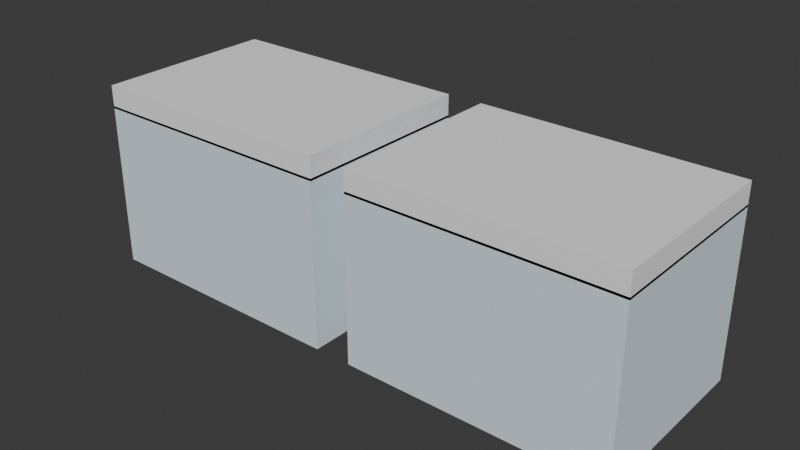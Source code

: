 # Source: ELD_ORGANIZADOR_GEL_v01.blend  (saved by Blender 4.2.66; exported with 4.5.12 LTS)
import bpy
from mathutils import Matrix  # noqa: F401  (used for matrix-valued properties, if any)

bpy.ops.wm.read_factory_settings(use_empty=True)
scene = bpy.context.scene
scene.name = 'Scene'

# ---- collections
col_collection = bpy.data.collections.new('Collection'); scene.collection.children.link(col_collection)

# ---- materials (node trees are filled in below, after node groups)
mat_polyroom_pbr = bpy.data.materials.new('Polyroom_PBR')

# ---- material node trees
mat_polyroom_pbr.use_nodes = True; mat_polyroom_pbr.node_tree.nodes.clear()
_N = mat_polyroom_pbr.node_tree.nodes; _L = mat_polyroom_pbr.node_tree.links
n0 = _N.new('ShaderNodeOutputMaterial'); n0.name = 'Material Output'; n0.location = (300, 0)
n1 = _N.new('ShaderNodeBsdfPrincipled'); n1.name = 'Principled BSDF'; n1.location = (0, 0)
n1.inputs[2].default_value = 0.8
n2 = _N.new('ShaderNodeVertexColor'); n2.name = 'Color Attribute'; n2.location = (-300, 0)
n2.layer_name = 'Color'
_L.new(n2.outputs[0], n1.inputs[0])
_L.new(n1.outputs[0], n0.inputs[0])
n0.is_active_output = True

# ---- world
world_world = bpy.data.worlds.new('World'); scene.world = world_world
world_world.use_nodes = True; world_world.node_tree.nodes.clear()
_N = world_world.node_tree.nodes; _L = world_world.node_tree.links
n0 = _N.new('ShaderNodeOutputWorld'); n0.name = 'World Output'; n0.location = (300, 300)
n1 = _N.new('ShaderNodeBackground'); n1.name = 'Background'; n1.location = (10, 300)
n1.inputs[0].default_value = (0.05088, 0.05088, 0.05088, 1.0)
_L.new(n1.outputs[0], n0.inputs[0])
n0.is_active_output = True
world_world.color = (0.05088, 0.05088, 0.05088)
world_world.sun_shadow_jitter_overblur = 0.0

# ---- meshes
me_eld_organizador_gel_v01 = bpy.data.meshes.new('ELD_ORGANIZADOR_GEL_v01')
me_eld_organizador_gel_v01.from_pydata([(-0.3, -0.1, 7.451e-09), (-0.3, -0.1, 0.18), (-0.3, 0.1, 7.451e-09), (-0.3, 0.1, 0.18), (-0.02, -0.1, 7.451e-09), (-0.02, -0.1, 0.18), (-0.02, 0.1, 7.451e-09), (-0.02, 0.1, 0.18), (0.02, -0.1, 0.0), (0.02, -0.1, 0.18), (0.02, 0.1, 0.0), (0.02, 0.1, 0.18), (0.3, -0.1, 0.0), (0.3, -0.1, 0.18), (0.3, 0.1, 0.0), (0.3, 0.1, 0.18), (-0.3, -0.1, 0.1775), (-0.3, -0.1, 0.2025), (-0.3, 0.1, 0.1775), (-0.3, 0.1, 0.2025), (-0.02, -0.1, 0.1775), (-0.02, -0.1, 0.2025), (-0.02, 0.1, 0.1775), (-0.02, 0.1, 0.2025), (0.02, -0.1, 0.1775), (0.02, -0.1, 0.2025), (0.02, 0.1, 0.1775), (0.02, 0.1, 0.2025), (0.3, -0.1, 0.1775), (0.3, -0.1, 0.2025), (0.3, 0.1, 0.1775), (0.3, 0.1, 0.2025), (-0.186, 0.014, 0.1698), (-0.1802, 0.0198, 0.15), (-0.186, 0.014, 0.1302), (-0.1802, 0.0, 0.1698), (-0.172, 0.0, 0.15), (-0.1802, 0.0, 0.1302), (-0.186, -0.014, 0.1698), (-0.1802, -0.0198, 0.15), (-0.186, -0.014, 0.1302), (-0.2, -0.0198, 0.1698), (-0.2, -0.028, 0.15), (-0.2, -0.0198, 0.1302), (-0.214, -0.014, 0.1698), (-0.2198, -0.0198, 0.15), (-0.214, -0.014, 0.1302), (-0.2, 0.0, 0.122), (-0.2198, 0.0, 0.1698), (-0.228, 0.0, 0.15), (-0.2198, 0.0, 0.1302), (-0.214, 0.014, 0.1698), (-0.2198, 0.0198, 0.15), (-0.214, 0.014, 0.1302), (-0.2, 0.0, 0.178), (-0.2, 0.0198, 0.1698), (-0.2, 0.028, 0.15), (-0.2, 0.0198, 0.1302), (-0.106, 0.014, 0.1698), (-0.1002, 0.0198, 0.15), (-0.106, 0.014, 0.1302), (-0.1002, 0.0, 0.1698), (-0.092, 0.0, 0.15), (-0.1002, 0.0, 0.1302), (-0.106, -0.014, 0.1698), (-0.1002, -0.0198, 0.15), (-0.106, -0.014, 0.1302), (-0.12, -0.0198, 0.1698), (-0.12, -0.028, 0.15), (-0.12, -0.0198, 0.1302), (-0.134, -0.014, 0.1698), (-0.1398, -0.0198, 0.15), (-0.134, -0.014, 0.1302), (-0.12, 0.0, 0.122), (-0.1398, 0.0, 0.1698), (-0.148, 0.0, 0.15), (-0.1398, 0.0, 0.1302), (-0.134, 0.014, 0.1698), (-0.1398, 0.0198, 0.15), (-0.134, 0.014, 0.1302), (-0.12, 0.0, 0.178), (-0.12, 0.0198, 0.1698), (-0.12, 0.028, 0.15), (-0.12, 0.0198, 0.1302), (0.135, 0.065, 0.1612), (0.1412, 0.07121, 0.14), (0.135, 0.065, 0.1188), (0.1412, 0.05, 0.1612), (0.15, 0.05, 0.14), (0.1412, 0.05, 0.1188), (0.135, 0.035, 0.1612), (0.1412, 0.02879, 0.14), (0.135, 0.035, 0.1188), (0.12, 0.02879, 0.1612), (0.12, 0.02, 0.14), (0.12, 0.02879, 0.1188), (0.105, 0.035, 0.1612), (0.09879, 0.02879, 0.14), (0.105, 0.035, 0.1188), (0.12, 0.05, 0.11), (0.09879, 0.05, 0.1612), (0.09, 0.05, 0.14), (0.09879, 0.05, 0.1188), (0.105, 0.065, 0.1612), (0.09879, 0.07121, 0.14), (0.105, 0.065, 0.1188), (0.12, 0.05, 0.17), (0.12, 0.07121, 0.1612), (0.12, 0.08, 0.14), (0.12, 0.07121, 0.1188), (0.215, 0.065, 0.1612), (0.2212, 0.07121, 0.14), (0.215, 0.065, 0.1188), (0.2212, 0.05, 0.1612), (0.23, 0.05, 0.14), (0.2212, 0.05, 0.1188), (0.215, 0.035, 0.1612), (0.2212, 0.02879, 0.14), (0.215, 0.035, 0.1188), (0.2, 0.02879, 0.1612), (0.2, 0.02, 0.14), (0.2, 0.02879, 0.1188), (0.185, 0.035, 0.1612), (0.1788, 0.02879, 0.14), (0.185, 0.035, 0.1188), (0.2, 0.05, 0.11), (0.1788, 0.05, 0.1612), (0.17, 0.05, 0.14), (0.1788, 0.05, 0.1188), (0.185, 0.065, 0.1612), (0.1788, 0.07121, 0.14), (0.185, 0.065, 0.1188), (0.2, 0.05, 0.17), (0.2, 0.07121, 0.1612), (0.2, 0.08, 0.14), (0.2, 0.07121, 0.1188)], [], [(0, 1, 3, 2), (2, 3, 7, 6), (6, 7, 5, 4), (4, 5, 1, 0), (2, 6, 4, 0), (7, 3, 1, 5), (8, 9, 11, 10), (10, 11, 15, 14), (14, 15, 13, 12), (12, 13, 9, 8), (10, 14, 12, 8), (15, 11, 9, 13), (16, 17, 19, 18), (18, 19, 23, 22), (22, 23, 21, 20), (20, 21, 17, 16), (18, 22, 20, 16), (23, 19, 17, 21), (24, 25, 27, 26), (26, 27, 31, 30), (30, 31, 29, 28), (28, 29, 25, 24), (26, 30, 28, 24), (31, 27, 25, 29), (57, 56, 33, 34), (55, 54, 32), (47, 57, 34), (56, 55, 32, 33), (34, 33, 36, 37), (32, 54, 35), (47, 34, 37), (33, 32, 35, 36), (37, 36, 39, 40), (35, 54, 38), (47, 37, 40), (36, 35, 38, 39), (40, 39, 42, 43), (38, 54, 41), (47, 40, 43), (39, 38, 41, 42), (43, 42, 45, 46), (41, 54, 44), (47, 43, 46), (42, 41, 44, 45), (46, 45, 49, 50), (44, 54, 48), (47, 46, 50), (45, 44, 48, 49), (49, 48, 51, 52), (50, 49, 52, 53), (48, 54, 51), (47, 50, 53), (47, 53, 57), (52, 51, 55, 56), (53, 52, 56, 57), (51, 54, 55), (83, 82, 59, 60), (81, 80, 58), (73, 83, 60), (82, 81, 58, 59), (73, 60, 63), (59, 58, 61, 62), (60, 59, 62, 63), (58, 80, 61), (61, 80, 64), (73, 63, 66), (62, 61, 64, 65), (63, 62, 65, 66), (66, 65, 68, 69), (64, 80, 67), (73, 66, 69), (65, 64, 67, 68), (69, 68, 71, 72), (67, 80, 70), (73, 69, 72), (68, 67, 70, 71), (72, 71, 75, 76), (70, 80, 74), (73, 72, 76), (71, 70, 74, 75), (76, 75, 78, 79), (74, 80, 77), (73, 76, 79), (75, 74, 77, 78), (79, 78, 82, 83), (77, 80, 81), (73, 79, 83), (78, 77, 81, 82), (109, 108, 85, 86), (107, 106, 84), (99, 109, 86), (108, 107, 84, 85), (86, 85, 88, 89), (84, 106, 87), (99, 86, 89), (85, 84, 87, 88), (89, 88, 91, 92), (87, 106, 90), (99, 89, 92), (88, 87, 90, 91), (92, 91, 94, 95), (90, 106, 93), (99, 92, 95), (91, 90, 93, 94), (95, 94, 97, 98), (93, 106, 96), (99, 95, 98), (94, 93, 96, 97), (98, 97, 101, 102), (96, 106, 100), (99, 98, 102), (97, 96, 100, 101), (101, 100, 103, 104), (102, 101, 104, 105), (100, 106, 103), (99, 102, 105), (99, 105, 109), (104, 103, 107, 108), (105, 104, 108, 109), (103, 106, 107), (125, 135, 112), (134, 133, 110, 111), (135, 134, 111, 112), (133, 132, 110), (112, 111, 114, 115), (110, 132, 113), (125, 112, 115), (111, 110, 113, 114), (114, 113, 116, 117), (115, 114, 117, 118), (113, 132, 116), (125, 115, 118), (125, 118, 121), (117, 116, 119, 120), (118, 117, 120, 121), (116, 132, 119), (125, 121, 124), (120, 119, 122, 123), (121, 120, 123, 124), (119, 132, 122), (125, 124, 128), (123, 122, 126, 127), (124, 123, 127, 128), (122, 132, 126), (125, 128, 131), (127, 126, 129, 130), (128, 127, 130, 131), (126, 132, 129), (129, 132, 133), (125, 131, 135), (130, 129, 133, 134), (131, 130, 134, 135)])
_uv = me_eld_organizador_gel_v01.uv_layers.new(name='UVMap')
_uv.uv.foreach_set('vector', [0.9506, 0.1864, 0.791, 0.1864, 0.791, 0.00909, 0.9506, 0.00909, 0.3464, 0.7901, 0.1868, 0.7901, 0.1868, 0.5419, 0.3464, 0.5419, 0.9506, 0.4528, 0.791, 0.4528, 0.791, 0.2755, 0.9506, 0.2755, 0.7019, 0.7901, 0.5423, 0.7901, 0.5423, 0.5419, 0.7019, 0.5419, 0.1864, 0.00909, 0.1864, 0.2573, 0.00909, 0.2573, 0.00909, 0.00909, 0.3819, 0.00909, 0.3819, 0.2573, 0.2046, 0.2573, 0.2046, 0.00909, 0.8796, 0.7192, 0.7201, 0.7192, 0.7201, 0.5419, 0.8796, 0.5419, 0.5242, 0.7901, 0.3646, 0.7901, 0.3646, 0.5419, 0.5242, 0.5419, 0.8796, 0.9147, 0.7201, 0.9147, 0.7201, 0.7374, 0.8796, 0.7374, 0.1687, 0.7901, 0.00909, 0.7901, 0.00909, 0.5419, 0.1687, 0.5419, 0.1864, 0.2755, 0.1864, 0.5237, 0.00909, 0.5237, 0.00909, 0.2755, 0.3819, 0.2755, 0.3819, 0.5237, 0.2046, 0.5237, 0.2046, 0.2755, 0.03125, 0.9856, 0.00909, 0.9856, 0.00909, 0.8083, 0.03125, 0.8083, 0.9909, 0.2573, 0.9687, 0.2573, 0.9687, 0.00909, 0.9909, 0.00909, 0.07159, 0.9856, 0.04943, 0.9856, 0.04943, 0.8083, 0.07159, 0.8083, 0.9909, 0.5237, 0.9687, 0.5237, 0.9687, 0.2755, 0.9909, 0.2755, 0.5773, 0.00909, 0.5773, 0.2573, 0.4, 0.2573, 0.4, 0.00909, 0.5773, 0.2755, 0.5773, 0.5237, 0.4, 0.5237, 0.4, 0.2755, 0.1119, 0.9856, 0.08977, 0.9856, 0.08977, 0.8083, 0.1119, 0.8083, 0.92, 0.7901, 0.8978, 0.7901, 0.8978, 0.5419, 0.92, 0.5419, 0.1523, 0.9856, 0.1301, 0.9856, 0.1301, 0.8083, 0.1523, 0.8083, 0.9603, 0.7901, 0.9382, 0.7901, 0.9382, 0.5419, 0.9603, 0.5419, 0.7728, 0.00909, 0.7728, 0.2573, 0.5955, 0.2573, 0.5955, 0.00909, 0.7728, 0.2755, 0.7728, 0.5237, 0.5955, 0.5237, 0.5955, 0.2755, 0.5936, 0.8791, 0.576, 0.8791, 0.576, 0.8616, 0.5936, 0.8667, 0.2763, 0.887, 0.2925, 0.8803, 0.2858, 0.8965, 0.354, 0.8803, 0.3378, 0.887, 0.3378, 0.8736, 0.576, 0.8791, 0.5585, 0.8791, 0.5585, 0.8667, 0.576, 0.8616, 0.5403, 0.8382, 0.5228, 0.8434, 0.5228, 0.8258, 0.5403, 0.8258, 0.2858, 0.8965, 0.2925, 0.8803, 0.2992, 0.8965, 0.354, 0.8803, 0.3378, 0.8736, 0.3473, 0.8641, 0.5228, 0.8434, 0.5052, 0.8382, 0.5052, 0.8258, 0.5228, 0.8258, 0.5403, 0.8258, 0.5228, 0.8258, 0.5228, 0.8083, 0.5403, 0.8134, 0.2992, 0.8965, 0.2925, 0.8803, 0.3087, 0.887, 0.354, 0.8803, 0.3473, 0.8641, 0.3608, 0.8641, 0.5228, 0.8258, 0.5052, 0.8258, 0.5052, 0.8134, 0.5228, 0.8083, 0.5403, 0.8915, 0.5228, 0.8967, 0.5228, 0.8791, 0.5403, 0.8791, 0.3087, 0.887, 0.2925, 0.8803, 0.3087, 0.8736, 0.354, 0.8803, 0.3608, 0.8641, 0.3703, 0.8736, 0.5228, 0.8967, 0.5052, 0.8915, 0.5052, 0.8791, 0.5228, 0.8791, 0.5403, 0.8791, 0.5228, 0.8791, 0.5228, 0.8616, 0.5403, 0.8667, 0.3087, 0.8736, 0.2925, 0.8803, 0.2992, 0.8641, 0.354, 0.8803, 0.3703, 0.8736, 0.3703, 0.887, 0.5228, 0.8791, 0.5052, 0.8791, 0.5052, 0.8667, 0.5228, 0.8616, 0.5936, 0.8382, 0.576, 0.8434, 0.576, 0.8258, 0.5936, 0.8258, 0.2992, 0.8641, 0.2925, 0.8803, 0.2858, 0.8641, 0.354, 0.8803, 0.3703, 0.887, 0.3608, 0.8965, 0.576, 0.8434, 0.5585, 0.8382, 0.5585, 0.8258, 0.576, 0.8258, 0.576, 0.8258, 0.5585, 0.8258, 0.5585, 0.8134, 0.576, 0.8083, 0.5936, 0.8258, 0.576, 0.8258, 0.576, 0.8083, 0.5936, 0.8134, 0.2858, 0.8641, 0.2925, 0.8803, 0.2763, 0.8736, 0.354, 0.8803, 0.3608, 0.8965, 0.3473, 0.8965, 0.354, 0.8803, 0.3473, 0.8965, 0.3378, 0.887, 0.576, 0.8967, 0.5585, 0.8915, 0.5585, 0.8791, 0.576, 0.8791, 0.5936, 0.8915, 0.576, 0.8967, 0.576, 0.8791, 0.5936, 0.8791, 0.2763, 0.8736, 0.2925, 0.8803, 0.2763, 0.887, 0.8819, 0.2221, 0.8643, 0.2221, 0.8643, 0.2046, 0.8819, 0.2097, 0.3979, 0.8965, 0.4047, 0.8803, 0.4114, 0.8965, 0.4553, 0.8803, 0.4485, 0.8965, 0.4391, 0.887, 0.8643, 0.2221, 0.8468, 0.2221, 0.8468, 0.2097, 0.8643, 0.2046, 0.4553, 0.8803, 0.4391, 0.887, 0.4391, 0.8736, 0.6293, 0.8434, 0.6118, 0.8382, 0.6118, 0.8258, 0.6293, 0.8258, 0.6469, 0.8382, 0.6293, 0.8434, 0.6293, 0.8258, 0.6469, 0.8258, 0.4114, 0.8965, 0.4047, 0.8803, 0.4209, 0.887, 0.4209, 0.887, 0.4047, 0.8803, 0.4209, 0.8736, 0.4553, 0.8803, 0.4391, 0.8736, 0.4485, 0.8641, 0.6293, 0.8258, 0.6118, 0.8258, 0.6118, 0.8134, 0.6293, 0.8083, 0.6469, 0.8258, 0.6293, 0.8258, 0.6293, 0.8083, 0.6469, 0.8134, 0.8819, 0.5009, 0.8643, 0.5061, 0.8643, 0.4885, 0.8819, 0.4885, 0.4209, 0.8736, 0.4047, 0.8803, 0.4114, 0.8641, 0.4553, 0.8803, 0.4485, 0.8641, 0.462, 0.8641, 0.8643, 0.5061, 0.8468, 0.5009, 0.8468, 0.4885, 0.8643, 0.4885, 0.8819, 0.4885, 0.8643, 0.4885, 0.8643, 0.471, 0.8819, 0.4761, 0.4114, 0.8641, 0.4047, 0.8803, 0.3979, 0.8641, 0.4553, 0.8803, 0.462, 0.8641, 0.4715, 0.8736, 0.8643, 0.4885, 0.8468, 0.4885, 0.8468, 0.4761, 0.8643, 0.471, 0.7002, 0.8382, 0.6826, 0.8434, 0.6826, 0.8258, 0.7002, 0.8258, 0.3979, 0.8641, 0.4047, 0.8803, 0.3884, 0.8736, 0.4553, 0.8803, 0.4715, 0.8736, 0.4715, 0.887, 0.6826, 0.8434, 0.665, 0.8382, 0.665, 0.8258, 0.6826, 0.8258, 0.7002, 0.8258, 0.6826, 0.8258, 0.6826, 0.8083, 0.7002, 0.8134, 0.3884, 0.8736, 0.4047, 0.8803, 0.3884, 0.887, 0.4553, 0.8803, 0.4715, 0.887, 0.462, 0.8965, 0.6826, 0.8258, 0.665, 0.8258, 0.665, 0.8134, 0.6826, 0.8083, 0.8819, 0.2345, 0.8643, 0.2397, 0.8643, 0.2221, 0.8819, 0.2221, 0.3884, 0.887, 0.4047, 0.8803, 0.3979, 0.8965, 0.4553, 0.8803, 0.462, 0.8965, 0.4485, 0.8965, 0.8643, 0.2397, 0.8468, 0.2345, 0.8468, 0.2221, 0.8643, 0.2221, 0.8286, 0.2234, 0.8098, 0.2234, 0.8098, 0.2046, 0.8286, 0.2101, 0.7002, 0.8861, 0.6828, 0.8789, 0.7002, 0.8717, 0.1878, 0.8814, 0.1705, 0.8886, 0.1705, 0.8742, 0.8098, 0.2234, 0.791, 0.2234, 0.791, 0.2101, 0.8098, 0.2046, 0.8286, 0.5031, 0.8098, 0.5086, 0.8098, 0.4898, 0.8286, 0.4898, 0.7002, 0.8717, 0.6828, 0.8789, 0.69, 0.8616, 0.1878, 0.8814, 0.1705, 0.8742, 0.1806, 0.8641, 0.8098, 0.5086, 0.791, 0.5031, 0.791, 0.4898, 0.8098, 0.4898, 0.8286, 0.4898, 0.8098, 0.4898, 0.8098, 0.471, 0.8286, 0.4765, 0.69, 0.8616, 0.6828, 0.8789, 0.6756, 0.8616, 0.1878, 0.8814, 0.1806, 0.8641, 0.195, 0.8641, 0.8098, 0.4898, 0.791, 0.4898, 0.791, 0.4765, 0.8098, 0.471, 0.2081, 0.8404, 0.1893, 0.8459, 0.1893, 0.8271, 0.2081, 0.8271, 0.6756, 0.8616, 0.6828, 0.8789, 0.6654, 0.8717, 0.1878, 0.8814, 0.195, 0.8641, 0.2052, 0.8742, 0.1893, 0.8459, 0.1705, 0.8404, 0.1705, 0.8271, 0.1893, 0.8271, 0.2081, 0.8271, 0.1893, 0.8271, 0.1893, 0.8083, 0.2081, 0.8138, 0.6654, 0.8717, 0.6828, 0.8789, 0.6654, 0.8861, 0.1878, 0.8814, 0.2052, 0.8742, 0.2052, 0.8886, 0.1893, 0.8271, 0.1705, 0.8271, 0.1705, 0.8138, 0.1893, 0.8083, 0.2639, 0.8404, 0.2451, 0.8459, 0.2451, 0.8271, 0.2639, 0.8271, 0.6654, 0.8861, 0.6828, 0.8789, 0.6756, 0.8963, 0.1878, 0.8814, 0.2052, 0.8886, 0.195, 0.8988, 0.2451, 0.8459, 0.2262, 0.8404, 0.2262, 0.8271, 0.2451, 0.8271, 0.2451, 0.8271, 0.2262, 0.8271, 0.2262, 0.8138, 0.2451, 0.8083, 0.2639, 0.8271, 0.2451, 0.8271, 0.2451, 0.8083, 0.2639, 0.8138, 0.6756, 0.8963, 0.6828, 0.8789, 0.69, 0.8963, 0.1878, 0.8814, 0.195, 0.8988, 0.1806, 0.8988, 0.1878, 0.8814, 0.1806, 0.8988, 0.1705, 0.8886, 0.8098, 0.2422, 0.791, 0.2367, 0.791, 0.2234, 0.8098, 0.2234, 0.8286, 0.2367, 0.8098, 0.2422, 0.8098, 0.2234, 0.8286, 0.2234, 0.69, 0.8963, 0.6828, 0.8789, 0.7002, 0.8861, 0.2408, 0.8814, 0.248, 0.8988, 0.2336, 0.8988, 0.4124, 0.8271, 0.4124, 0.8083, 0.4257, 0.8083, 0.4312, 0.8271, 0.4124, 0.8459, 0.4124, 0.8271, 0.4312, 0.8271, 0.4257, 0.8459, 0.6219, 0.8963, 0.6291, 0.8789, 0.6363, 0.8963, 0.3196, 0.8404, 0.3008, 0.8459, 0.3008, 0.8271, 0.3196, 0.8271, 0.6363, 0.8963, 0.6291, 0.8789, 0.6465, 0.8861, 0.2408, 0.8814, 0.2336, 0.8988, 0.2234, 0.8886, 0.3008, 0.8459, 0.282, 0.8404, 0.282, 0.8271, 0.3008, 0.8271, 0.3008, 0.8271, 0.282, 0.8271, 0.282, 0.8138, 0.3008, 0.8083, 0.3196, 0.8271, 0.3008, 0.8271, 0.3008, 0.8083, 0.3196, 0.8138, 0.6465, 0.8861, 0.6291, 0.8789, 0.6465, 0.8717, 0.2408, 0.8814, 0.2234, 0.8886, 0.2234, 0.8742, 0.2408, 0.8814, 0.2234, 0.8742, 0.2336, 0.8641, 0.4494, 0.8271, 0.4549, 0.8083, 0.4682, 0.8083, 0.4682, 0.8271, 0.4549, 0.8459, 0.4494, 0.8271, 0.4682, 0.8271, 0.4682, 0.8459, 0.6465, 0.8717, 0.6291, 0.8789, 0.6363, 0.8616, 0.2408, 0.8814, 0.2336, 0.8641, 0.248, 0.8641, 0.4682, 0.8271, 0.4682, 0.8083, 0.4815, 0.8083, 0.487, 0.8271, 0.4682, 0.8459, 0.4682, 0.8271, 0.487, 0.8271, 0.4815, 0.8459, 0.6363, 0.8616, 0.6291, 0.8789, 0.6219, 0.8616, 0.2408, 0.8814, 0.248, 0.8641, 0.2581, 0.8742, 0.3566, 0.8459, 0.3378, 0.8404, 0.3378, 0.8271, 0.3566, 0.8271, 0.3754, 0.8404, 0.3566, 0.8459, 0.3566, 0.8271, 0.3754, 0.8271, 0.6219, 0.8616, 0.6291, 0.8789, 0.6118, 0.8717, 0.2408, 0.8814, 0.2581, 0.8742, 0.2581, 0.8886, 0.3566, 0.8271, 0.3378, 0.8271, 0.3378, 0.8138, 0.3566, 0.8083, 0.3754, 0.8271, 0.3566, 0.8271, 0.3566, 0.8083, 0.3754, 0.8138, 0.6118, 0.8717, 0.6291, 0.8789, 0.6118, 0.8861, 0.6118, 0.8861, 0.6291, 0.8789, 0.6219, 0.8963, 0.2408, 0.8814, 0.2581, 0.8886, 0.248, 0.8988, 0.3936, 0.8271, 0.3991, 0.8083, 0.4124, 0.8083, 0.4124, 0.8271, 0.3991, 0.8459, 0.3936, 0.8271, 0.4124, 0.8271, 0.4124, 0.8459])
_ca = me_eld_organizador_gel_v01.color_attributes.new('Color', 'FLOAT_COLOR', 'POINT')
_ca.data.foreach_set('color', [0.72, 0.84, 0.9, 1.0, 0.72, 0.84, 0.9, 1.0, 0.72, 0.84, 0.9, 1.0, 0.72, 0.84, 0.9, 1.0, 0.72, 0.84, 0.9, 1.0, 0.72, 0.84, 0.9, 1.0, 0.72, 0.84, 0.9, 1.0, 0.72, 0.84, 0.9, 1.0, 0.72, 0.84, 0.9, 1.0, 0.72, 0.84, 0.9, 1.0, 0.72, 0.84, 0.9, 1.0, 0.72, 0.84, 0.9, 1.0, 0.72, 0.84, 0.9, 1.0, 0.72, 0.84, 0.9, 1.0, 0.72, 0.84, 0.9, 1.0, 0.72, 0.84, 0.9, 1.0, 0.92, 0.92, 0.93, 1.0, 0.92, 0.92, 0.93, 1.0, 0.92, 0.92, 0.93, 1.0, 0.92, 0.92, 0.93, 1.0, 0.92, 0.92, 0.93, 1.0, 0.92, 0.92, 0.93, 1.0, 0.92, 0.92, 0.93, 1.0, 0.92, 0.92, 0.93, 1.0, 0.92, 0.92, 0.93, 1.0, 0.92, 0.92, 0.93, 1.0, 0.92, 0.92, 0.93, 1.0, 0.92, 0.92, 0.93, 1.0, 0.92, 0.92, 0.93, 1.0, 0.92, 0.92, 0.93, 1.0, 0.92, 0.92, 0.93, 1.0, 0.92, 0.92, 0.93, 1.0, 0.92, 0.92, 0.93, 1.0, 0.92, 0.92, 0.93, 1.0, 0.92, 0.92, 0.93, 1.0, 0.92, 0.92, 0.93, 1.0, 0.92, 0.92, 0.93, 1.0, 0.92, 0.92, 0.93, 1.0, 0.92, 0.92, 0.93, 1.0, 0.92, 0.92, 0.93, 1.0, 0.92, 0.92, 0.93, 1.0, 0.92, 0.92, 0.93, 1.0, 0.92, 0.92, 0.93, 1.0, 0.92, 0.92, 0.93, 1.0, 0.92, 0.92, 0.93, 1.0, 0.92, 0.92, 0.93, 1.0, 0.92, 0.92, 0.93, 1.0, 0.92, 0.92, 0.93, 1.0, 0.92, 0.92, 0.93, 1.0, 0.92, 0.92, 0.93, 1.0, 0.92, 0.92, 0.93, 1.0, 0.92, 0.92, 0.93, 1.0, 0.92, 0.92, 0.93, 1.0, 0.92, 0.92, 0.93, 1.0, 0.92, 0.92, 0.93, 1.0, 0.92, 0.92, 0.93, 1.0, 0.92, 0.92, 0.93, 1.0, 0.92, 0.92, 0.93, 1.0, 0.92, 0.92, 0.93, 1.0, 0.92, 0.92, 0.93, 1.0, 0.92, 0.92, 0.93, 1.0, 0.92, 0.92, 0.93, 1.0, 0.92, 0.92, 0.93, 1.0, 0.92, 0.92, 0.93, 1.0, 0.92, 0.92, 0.93, 1.0, 0.92, 0.92, 0.93, 1.0, 0.92, 0.92, 0.93, 1.0, 0.92, 0.92, 0.93, 1.0, 0.92, 0.92, 0.93, 1.0, 0.92, 0.92, 0.93, 1.0, 0.92, 0.92, 0.93, 1.0, 0.92, 0.92, 0.93, 1.0, 0.92, 0.92, 0.93, 1.0, 0.92, 0.92, 0.93, 1.0, 0.92, 0.92, 0.93, 1.0, 0.92, 0.92, 0.93, 1.0, 0.92, 0.92, 0.93, 1.0, 0.92, 0.92, 0.93, 1.0, 0.92, 0.92, 0.93, 1.0, 0.92, 0.92, 0.93, 1.0, 0.92, 0.92, 0.93, 1.0, 0.92, 0.92, 0.93, 1.0, 0.92, 0.92, 0.93, 1.0, 0.92, 0.92, 0.93, 1.0, 0.2, 0.6, 0.3, 1.0, 0.2, 0.6, 0.3, 1.0, 0.2, 0.6, 0.3, 1.0, 0.2, 0.6, 0.3, 1.0, 0.2, 0.6, 0.3, 1.0, 0.2, 0.6, 0.3, 1.0, 0.2, 0.6, 0.3, 1.0, 0.2, 0.6, 0.3, 1.0, 0.2, 0.6, 0.3, 1.0, 0.2, 0.6, 0.3, 1.0, 0.2, 0.6, 0.3, 1.0, 0.2, 0.6, 0.3, 1.0, 0.2, 0.6, 0.3, 1.0, 0.2, 0.6, 0.3, 1.0, 0.2, 0.6, 0.3, 1.0, 0.2, 0.6, 0.3, 1.0, 0.2, 0.6, 0.3, 1.0, 0.2, 0.6, 0.3, 1.0, 0.2, 0.6, 0.3, 1.0, 0.2, 0.6, 0.3, 1.0, 0.2, 0.6, 0.3, 1.0, 0.2, 0.6, 0.3, 1.0, 0.2, 0.6, 0.3, 1.0, 0.2, 0.6, 0.3, 1.0, 0.2, 0.6, 0.3, 1.0, 0.2, 0.6, 0.3, 1.0, 0.85, 0.22, 0.16, 1.0, 0.85, 0.22, 0.16, 1.0, 0.85, 0.22, 0.16, 1.0, 0.85, 0.22, 0.16, 1.0, 0.85, 0.22, 0.16, 1.0, 0.85, 0.22, 0.16, 1.0, 0.85, 0.22, 0.16, 1.0, 0.85, 0.22, 0.16, 1.0, 0.85, 0.22, 0.16, 1.0, 0.85, 0.22, 0.16, 1.0, 0.85, 0.22, 0.16, 1.0, 0.85, 0.22, 0.16, 1.0, 0.85, 0.22, 0.16, 1.0, 0.85, 0.22, 0.16, 1.0, 0.85, 0.22, 0.16, 1.0, 0.85, 0.22, 0.16, 1.0, 0.85, 0.22, 0.16, 1.0, 0.85, 0.22, 0.16, 1.0, 0.85, 0.22, 0.16, 1.0, 0.85, 0.22, 0.16, 1.0, 0.85, 0.22, 0.16, 1.0, 0.85, 0.22, 0.16, 1.0, 0.85, 0.22, 0.16, 1.0, 0.85, 0.22, 0.16, 1.0, 0.85, 0.22, 0.16, 1.0, 0.85, 0.22, 0.16, 1.0])
me_eld_organizador_gel_v01.materials.append(mat_polyroom_pbr)
me_eld_organizador_gel_v01.update()

# ---- objects
ob_eld_organizador_gel_v01 = bpy.data.objects.new('ELD_ORGANIZADOR_GEL_v01', me_eld_organizador_gel_v01)

# ---- transforms, parenting, visibility, modifiers, constraints
ob_eld_organizador_gel_v01.location = (0.0, 0.0, 0.0)

# ---- collection membership
col_collection.objects.link(ob_eld_organizador_gel_v01)

# ---- scene / render settings (as saved in the file)
scene.frame_start = 1; scene.frame_end = 250; scene.frame_set(1)
scene.render.engine = 'BLENDER_EEVEE_NEXT'
bpy.context.view_layer.update()

# ---- added for rendering (the .blend has no active camera and no usable light): camera, sun
cam_auto = bpy.data.cameras.new('AutoCamera')
cam_auto.lens = 50.0
cam_auto.sensor_width = 36.0
cam_auto.clip_end = 1000.0
ob_auto_camera = bpy.data.objects.new('AutoCamera', cam_auto)
scene.collection.objects.link(ob_auto_camera)
ob_auto_camera.location = (0.614426, -0.737311, 0.592791)
ob_auto_camera.rotation_euler = (1.09748, -7.21219e-08, 0.694738)
scene.camera = ob_auto_camera
light_auto_sun = bpy.data.lights.new('AutoSun', 'SUN')
light_auto_sun.energy = 3.0
light_auto_sun.angle = 0.0523599
ob_auto_sun = bpy.data.objects.new('AutoSun', light_auto_sun)
scene.collection.objects.link(ob_auto_sun)
ob_auto_sun.rotation_euler = (0.872665, 0.174533, 0.523599)
bpy.context.view_layer.update()
